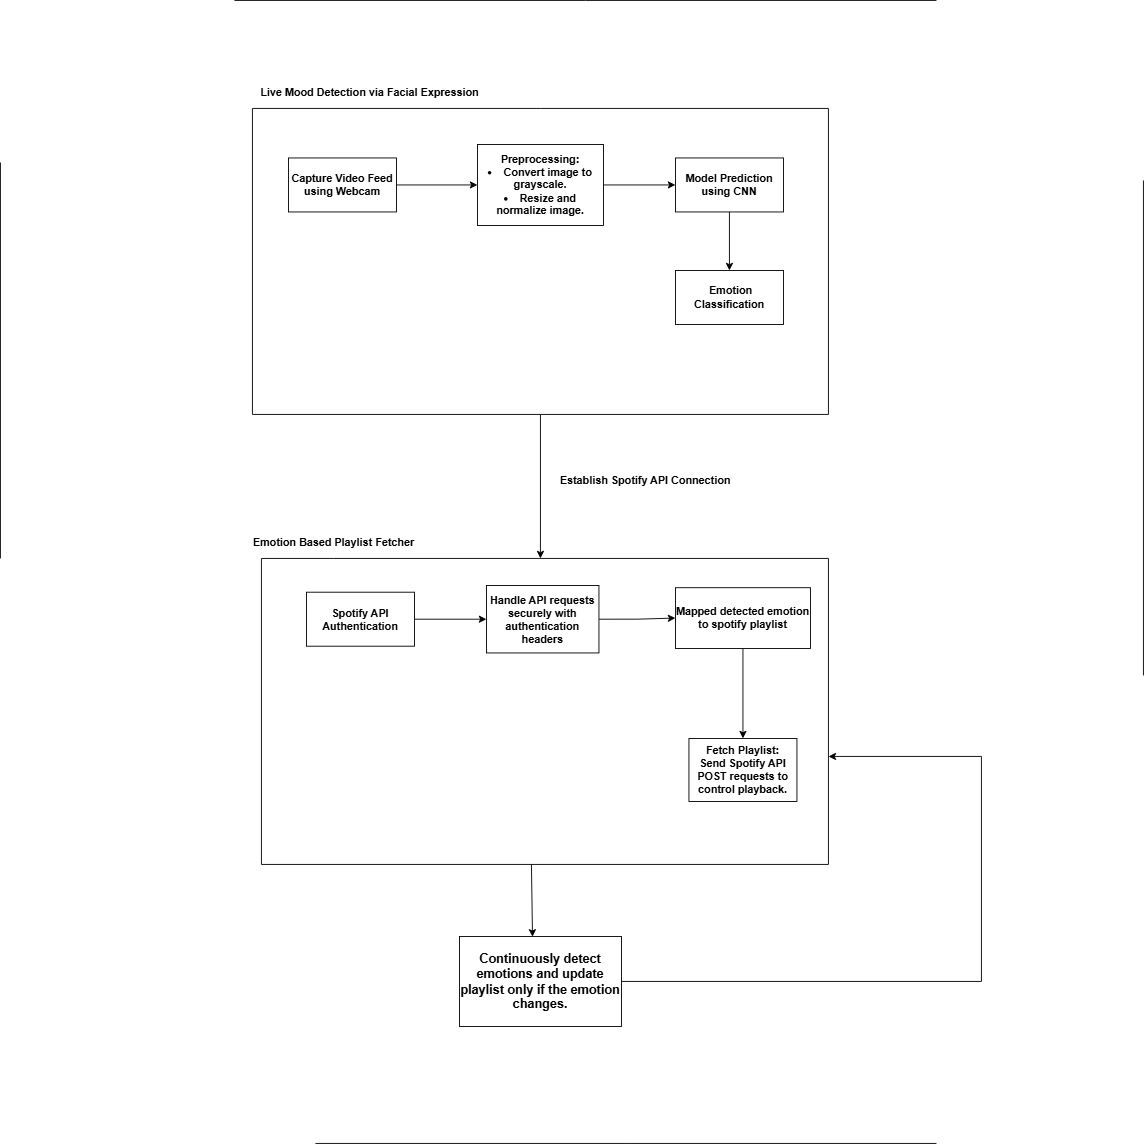

The diagram above was exported from draw.io. Its source (the exported page's mxGraphModel, read from the mxfile embedded in the PNG):
<mxGraphModel dx="2478" dy="1012" grid="1" gridSize="10" guides="1" tooltips="1" connect="1" arrows="1" fold="1" page="1" pageScale="1" pageWidth="850" pageHeight="1100" math="0" shadow="0">
  <root>
    <mxCell id="0" />
    <mxCell id="1" parent="0" />
    <mxCell id="vRPep5RRSO3Om7WxFohe-10" style="edgeStyle=orthogonalEdgeStyle;rounded=0;orthogonalLoop=1;jettySize=auto;html=1;exitX=0.5;exitY=1;exitDx=0;exitDy=0;entryX=0.5;entryY=0;entryDx=0;entryDy=0;" edge="1" parent="1" source="vRPep5RRSO3Om7WxFohe-1" target="vRPep5RRSO3Om7WxFohe-8">
      <mxGeometry relative="1" as="geometry" />
    </mxCell>
    <mxCell id="vRPep5RRSO3Om7WxFohe-1" value="&lt;b&gt;Model Prediction using CNN&lt;/b&gt;" style="rounded=0;whiteSpace=wrap;html=1;" vertex="1" parent="1">
      <mxGeometry x="560" y="615" width="120" height="60" as="geometry" />
    </mxCell>
    <mxCell id="vRPep5RRSO3Om7WxFohe-5" style="edgeStyle=orthogonalEdgeStyle;rounded=0;orthogonalLoop=1;jettySize=auto;html=1;exitX=1;exitY=0.5;exitDx=0;exitDy=0;entryX=0;entryY=0.5;entryDx=0;entryDy=0;" edge="1" parent="1" source="vRPep5RRSO3Om7WxFohe-2" target="vRPep5RRSO3Om7WxFohe-1">
      <mxGeometry relative="1" as="geometry" />
    </mxCell>
    <mxCell id="vRPep5RRSO3Om7WxFohe-2" value="&lt;b&gt;Preprocessing:&lt;br&gt;&lt;/b&gt;&lt;li&gt;&lt;b&gt;Convert image to grayscale.&lt;/b&gt;&lt;/li&gt;&lt;li&gt;&lt;b&gt;Resize and normalize image.&lt;/b&gt;&lt;/li&gt;" style="rounded=0;whiteSpace=wrap;html=1;" vertex="1" parent="1">
      <mxGeometry x="340" y="600" width="140" height="90" as="geometry" />
    </mxCell>
    <mxCell id="vRPep5RRSO3Om7WxFohe-4" style="edgeStyle=orthogonalEdgeStyle;rounded=0;orthogonalLoop=1;jettySize=auto;html=1;exitX=1;exitY=0.5;exitDx=0;exitDy=0;entryX=0;entryY=0.5;entryDx=0;entryDy=0;" edge="1" parent="1" source="vRPep5RRSO3Om7WxFohe-3" target="vRPep5RRSO3Om7WxFohe-2">
      <mxGeometry relative="1" as="geometry" />
    </mxCell>
    <mxCell id="vRPep5RRSO3Om7WxFohe-3" value="&lt;strong&gt;Capture Video Feed&lt;/strong&gt; &lt;b&gt;using Webcam&lt;/b&gt;" style="rounded=0;whiteSpace=wrap;html=1;" vertex="1" parent="1">
      <mxGeometry x="130" y="615" width="120" height="60" as="geometry" />
    </mxCell>
    <mxCell id="vRPep5RRSO3Om7WxFohe-8" value="&lt;b&gt;&amp;nbsp;Emotion Classification&lt;/b&gt;" style="rounded=0;whiteSpace=wrap;html=1;" vertex="1" parent="1">
      <mxGeometry x="560" y="740" width="120" height="60" as="geometry" />
    </mxCell>
    <mxCell id="vRPep5RRSO3Om7WxFohe-19" value="" style="endArrow=none;html=1;rounded=0;" edge="1" parent="1">
      <mxGeometry width="50" height="50" relative="1" as="geometry">
        <mxPoint x="90" y="560" as="sourcePoint" />
        <mxPoint x="730" y="560" as="targetPoint" />
      </mxGeometry>
    </mxCell>
    <mxCell id="vRPep5RRSO3Om7WxFohe-20" value="" style="endArrow=none;html=1;rounded=0;" edge="1" parent="1">
      <mxGeometry width="50" height="50" relative="1" as="geometry">
        <mxPoint x="90" y="560" as="sourcePoint" />
        <mxPoint x="90" y="900" as="targetPoint" />
      </mxGeometry>
    </mxCell>
    <mxCell id="vRPep5RRSO3Om7WxFohe-22" value="" style="endArrow=none;html=1;rounded=0;" edge="1" parent="1">
      <mxGeometry width="50" height="50" relative="1" as="geometry">
        <mxPoint x="730" y="900" as="sourcePoint" />
        <mxPoint x="730" y="560" as="targetPoint" />
      </mxGeometry>
    </mxCell>
    <mxCell id="vRPep5RRSO3Om7WxFohe-58" style="edgeStyle=orthogonalEdgeStyle;rounded=0;orthogonalLoop=1;jettySize=auto;html=1;exitX=0.5;exitY=1;exitDx=0;exitDy=0;entryX=0.5;entryY=0;entryDx=0;entryDy=0;" edge="1" parent="1" source="vRPep5RRSO3Om7WxFohe-23" target="vRPep5RRSO3Om7WxFohe-27">
      <mxGeometry relative="1" as="geometry" />
    </mxCell>
    <mxCell id="vRPep5RRSO3Om7WxFohe-23" value="&lt;b&gt;Mapped detected emotion to spotify playlist&lt;/b&gt;" style="rounded=0;whiteSpace=wrap;html=1;" vertex="1" parent="1">
      <mxGeometry x="560" y="1092.5" width="150" height="67.5" as="geometry" />
    </mxCell>
    <mxCell id="vRPep5RRSO3Om7WxFohe-35" style="edgeStyle=orthogonalEdgeStyle;rounded=0;orthogonalLoop=1;jettySize=auto;html=1;exitX=1;exitY=0.5;exitDx=0;exitDy=0;entryX=0;entryY=0.5;entryDx=0;entryDy=0;" edge="1" parent="1" source="vRPep5RRSO3Om7WxFohe-24" target="vRPep5RRSO3Om7WxFohe-23">
      <mxGeometry relative="1" as="geometry" />
    </mxCell>
    <mxCell id="vRPep5RRSO3Om7WxFohe-24" value="&lt;b&gt;Handle API requests securely with authentication headers&lt;/b&gt;" style="rounded=0;whiteSpace=wrap;html=1;" vertex="1" parent="1">
      <mxGeometry x="350" y="1090" width="125" height="75" as="geometry" />
    </mxCell>
    <mxCell id="vRPep5RRSO3Om7WxFohe-34" style="edgeStyle=orthogonalEdgeStyle;rounded=0;orthogonalLoop=1;jettySize=auto;html=1;exitX=1;exitY=0.5;exitDx=0;exitDy=0;entryX=0;entryY=0.5;entryDx=0;entryDy=0;" edge="1" parent="1" source="vRPep5RRSO3Om7WxFohe-25" target="vRPep5RRSO3Om7WxFohe-24">
      <mxGeometry relative="1" as="geometry" />
    </mxCell>
    <mxCell id="vRPep5RRSO3Om7WxFohe-25" value="&lt;b&gt;Spotify API Authentication&lt;/b&gt;" style="rounded=0;whiteSpace=wrap;html=1;" vertex="1" parent="1">
      <mxGeometry x="150" y="1097.5" width="120" height="60" as="geometry" />
    </mxCell>
    <mxCell id="vRPep5RRSO3Om7WxFohe-27" value="&lt;b&gt;&lt;br&gt;Fetch Playlist:&lt;/b&gt;&lt;div&gt;&lt;b&gt;Send Spotify API POST requests to control playback.&lt;br&gt;&lt;/b&gt;&lt;br&gt;&lt;/div&gt;" style="rounded=0;whiteSpace=wrap;html=1;" vertex="1" parent="1">
      <mxGeometry x="575" y="1260" width="120" height="70" as="geometry" />
    </mxCell>
    <mxCell id="vRPep5RRSO3Om7WxFohe-28" value="" style="endArrow=none;html=1;rounded=0;" edge="1" parent="1">
      <mxGeometry width="50" height="50" relative="1" as="geometry">
        <mxPoint x="100" y="1060" as="sourcePoint" />
        <mxPoint x="100" y="1400" as="targetPoint" />
      </mxGeometry>
    </mxCell>
    <mxCell id="vRPep5RRSO3Om7WxFohe-29" value="" style="endArrow=none;html=1;rounded=0;" edge="1" parent="1">
      <mxGeometry width="50" height="50" relative="1" as="geometry">
        <mxPoint x="100" y="1060" as="sourcePoint" />
        <mxPoint x="730" y="1060" as="targetPoint" />
        <Array as="points">
          <mxPoint x="180" y="1060" />
        </Array>
      </mxGeometry>
    </mxCell>
    <mxCell id="vRPep5RRSO3Om7WxFohe-30" value="" style="endArrow=none;html=1;rounded=0;" edge="1" parent="1">
      <mxGeometry width="50" height="50" relative="1" as="geometry">
        <mxPoint x="100" y="1400" as="sourcePoint" />
        <mxPoint x="730" y="1400" as="targetPoint" />
      </mxGeometry>
    </mxCell>
    <mxCell id="vRPep5RRSO3Om7WxFohe-31" value="" style="endArrow=none;html=1;rounded=0;" edge="1" parent="1">
      <mxGeometry width="50" height="50" relative="1" as="geometry">
        <mxPoint x="730" y="1400" as="sourcePoint" />
        <mxPoint x="730" y="1060" as="targetPoint" />
      </mxGeometry>
    </mxCell>
    <mxCell id="vRPep5RRSO3Om7WxFohe-32" value="" style="endArrow=classic;html=1;rounded=0;" edge="1" parent="1">
      <mxGeometry width="50" height="50" relative="1" as="geometry">
        <mxPoint x="410" y="900" as="sourcePoint" />
        <mxPoint x="410" y="1060" as="targetPoint" />
      </mxGeometry>
    </mxCell>
    <mxCell id="vRPep5RRSO3Om7WxFohe-33" value="&lt;b&gt;Establish Spotify API Connection&lt;/b&gt;" style="text;whiteSpace=wrap;html=1;" vertex="1" parent="1">
      <mxGeometry x="430" y="960" width="195" height="40" as="geometry" />
    </mxCell>
    <mxCell id="vRPep5RRSO3Om7WxFohe-39" value="&lt;b&gt;Live Mood Detection via Facial Expression&lt;/b&gt;" style="text;html=1;align=center;verticalAlign=middle;resizable=0;points=[];autosize=1;strokeColor=none;fillColor=none;" vertex="1" parent="1">
      <mxGeometry x="85" y="528" width="270" height="30" as="geometry" />
    </mxCell>
    <mxCell id="vRPep5RRSO3Om7WxFohe-40" value="&lt;h3&gt;Continuously detect emotions and update playlist only if the emotion changes.&lt;/h3&gt;" style="rounded=0;whiteSpace=wrap;html=1;" vertex="1" parent="1">
      <mxGeometry x="320" y="1480" width="180" height="100" as="geometry" />
    </mxCell>
    <mxCell id="vRPep5RRSO3Om7WxFohe-43" value="" style="endArrow=none;html=1;rounded=0;" edge="1" parent="1">
      <mxGeometry width="50" height="50" relative="1" as="geometry">
        <mxPoint x="90" y="900" as="sourcePoint" />
        <mxPoint x="730" y="900" as="targetPoint" />
      </mxGeometry>
    </mxCell>
    <mxCell id="vRPep5RRSO3Om7WxFohe-44" value="" style="endArrow=none;html=1;rounded=0;" edge="1" parent="1">
      <mxGeometry width="50" height="50" relative="1" as="geometry">
        <mxPoint x="-190" y="1060" as="sourcePoint" />
        <mxPoint x="-190" y="620" as="targetPoint" />
      </mxGeometry>
    </mxCell>
    <mxCell id="vRPep5RRSO3Om7WxFohe-45" value="" style="endArrow=none;html=1;rounded=0;" edge="1" parent="1">
      <mxGeometry width="50" height="50" relative="1" as="geometry">
        <mxPoint x="1080" y="1190" as="sourcePoint" />
        <mxPoint x="1080" y="640" as="targetPoint" />
      </mxGeometry>
    </mxCell>
    <mxCell id="vRPep5RRSO3Om7WxFohe-46" value="" style="endArrow=none;html=1;rounded=0;" edge="1" parent="1">
      <mxGeometry width="50" height="50" relative="1" as="geometry">
        <mxPoint x="70" y="440" as="sourcePoint" />
        <mxPoint x="850" y="440" as="targetPoint" />
      </mxGeometry>
    </mxCell>
    <mxCell id="vRPep5RRSO3Om7WxFohe-47" value="" style="endArrow=none;html=1;rounded=0;" edge="1" parent="1">
      <mxGeometry width="50" height="50" relative="1" as="geometry">
        <mxPoint x="160" y="1710" as="sourcePoint" />
        <mxPoint x="850" y="1710" as="targetPoint" />
      </mxGeometry>
    </mxCell>
    <mxCell id="vRPep5RRSO3Om7WxFohe-50" value="" style="endArrow=classic;html=1;rounded=0;entryX=0.451;entryY=0.004;entryDx=0;entryDy=0;entryPerimeter=0;" edge="1" parent="1" target="vRPep5RRSO3Om7WxFohe-40">
      <mxGeometry width="50" height="50" relative="1" as="geometry">
        <mxPoint x="400" y="1400" as="sourcePoint" />
        <mxPoint x="400" y="1460" as="targetPoint" />
      </mxGeometry>
    </mxCell>
    <mxCell id="vRPep5RRSO3Om7WxFohe-54" value="" style="endArrow=none;html=1;rounded=0;exitX=1;exitY=0.5;exitDx=0;exitDy=0;" edge="1" parent="1" source="vRPep5RRSO3Om7WxFohe-40">
      <mxGeometry width="50" height="50" relative="1" as="geometry">
        <mxPoint x="580" y="1340" as="sourcePoint" />
        <mxPoint x="900" y="1530" as="targetPoint" />
      </mxGeometry>
    </mxCell>
    <mxCell id="vRPep5RRSO3Om7WxFohe-55" value="" style="endArrow=none;html=1;rounded=0;" edge="1" parent="1">
      <mxGeometry width="50" height="50" relative="1" as="geometry">
        <mxPoint x="900" y="1530" as="sourcePoint" />
        <mxPoint x="900" y="1280" as="targetPoint" />
      </mxGeometry>
    </mxCell>
    <mxCell id="vRPep5RRSO3Om7WxFohe-56" value="" style="endArrow=classic;html=1;rounded=0;" edge="1" parent="1">
      <mxGeometry width="50" height="50" relative="1" as="geometry">
        <mxPoint x="900" y="1280" as="sourcePoint" />
        <mxPoint x="730" y="1280" as="targetPoint" />
      </mxGeometry>
    </mxCell>
    <mxCell id="vRPep5RRSO3Om7WxFohe-57" value="&lt;b&gt;Emotion Based Playlist Fetcher&lt;/b&gt;" style="text;html=1;align=center;verticalAlign=middle;resizable=0;points=[];autosize=1;strokeColor=none;fillColor=none;" vertex="1" parent="1">
      <mxGeometry x="80" y="1028" width="200" height="30" as="geometry" />
    </mxCell>
  </root>
</mxGraphModel>